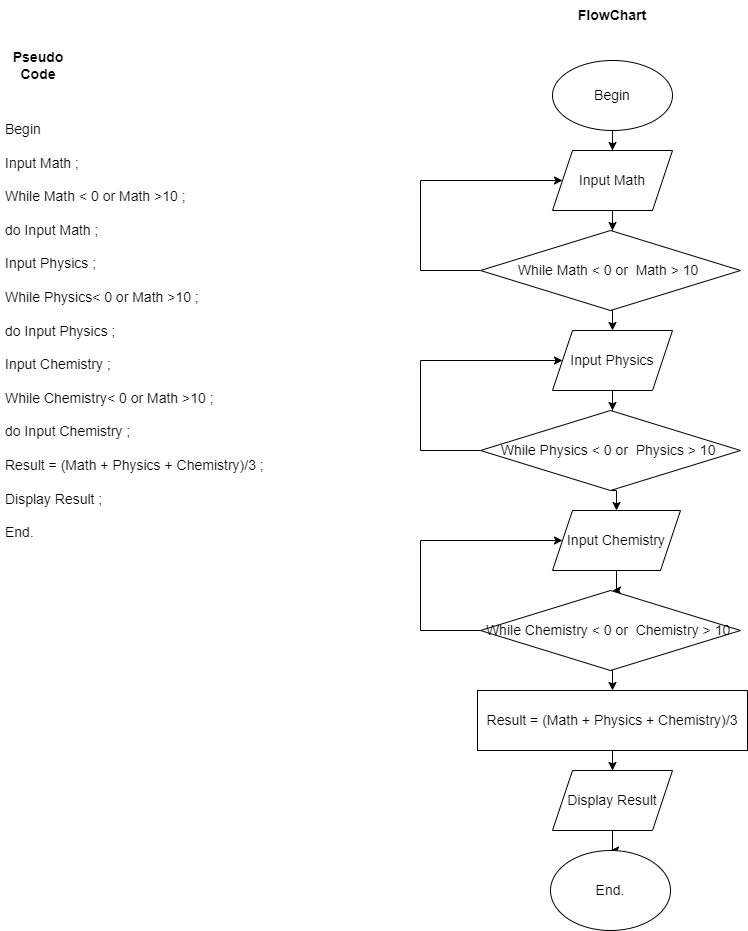

The diagram above was exported from draw.io. Its source (the exported page's mxGraphModel, read from the mxfile embedded in the PNG):
<mxGraphModel dx="994" dy="503" grid="1" gridSize="10" guides="1" tooltips="1" connect="1" arrows="1" fold="1" page="1" pageScale="1" pageWidth="827" pageHeight="1169" math="0" shadow="0">
  <root>
    <mxCell id="0" />
    <mxCell id="1" parent="0" />
    <mxCell id="RdlSuPzF2IS0NwDBSZZf-1" value="&lt;font style=&quot;font-size: 14px;&quot;&gt;&lt;b&gt;Pseudo Code&lt;/b&gt;&lt;/font&gt;" style="text;html=1;strokeColor=none;fillColor=none;align=center;verticalAlign=middle;whiteSpace=wrap;rounded=0;" parent="1" vertex="1">
      <mxGeometry y="60" width="76" height="30" as="geometry" />
    </mxCell>
    <mxCell id="RdlSuPzF2IS0NwDBSZZf-2" value="&lt;h1&gt;&lt;br&gt;&lt;/h1&gt;&lt;div&gt;Begin&amp;nbsp;&lt;/div&gt;&lt;div&gt;&lt;br&gt;&lt;/div&gt;&lt;div&gt;Input Math ;&lt;/div&gt;&lt;div&gt;&lt;br&gt;&lt;/div&gt;&lt;div&gt;While Math &amp;lt; 0 or Math &amp;gt;10 ;&lt;/div&gt;&lt;div&gt;&lt;br&gt;&lt;/div&gt;&lt;div&gt;do Input Math ;&lt;/div&gt;&lt;div&gt;&lt;br&gt;&lt;/div&gt;&lt;div&gt;&lt;div&gt;Input Physics ;&lt;/div&gt;&lt;div&gt;&lt;br&gt;&lt;/div&gt;&lt;div&gt;While Physics&amp;lt; 0 or Math &amp;gt;10 ;&lt;/div&gt;&lt;div&gt;&lt;br&gt;&lt;/div&gt;&lt;div&gt;do Input Physics ;&lt;/div&gt;&lt;/div&gt;&lt;div&gt;&lt;br&gt;&lt;/div&gt;&lt;div&gt;&lt;div&gt;Input Chemistry ;&lt;/div&gt;&lt;div&gt;&lt;br&gt;&lt;/div&gt;&lt;div&gt;While Chemistry&amp;lt; 0 or Math &amp;gt;10 ;&lt;/div&gt;&lt;div&gt;&amp;nbsp;&lt;/div&gt;&lt;div&gt;do Input&amp;nbsp;&lt;span style=&quot;background-color: initial;&quot;&gt;Chemistry ;&lt;/span&gt;&lt;/div&gt;&lt;/div&gt;&lt;div&gt;&lt;span style=&quot;background-color: initial;&quot;&gt;&lt;br&gt;&lt;/span&gt;&lt;/div&gt;&lt;div&gt;&lt;span style=&quot;background-color: initial;&quot;&gt;Result = (Math + Physics + Chemistry)/3 ;&lt;/span&gt;&lt;/div&gt;&lt;div&gt;&lt;span style=&quot;background-color: initial;&quot;&gt;&lt;br&gt;&lt;/span&gt;&lt;/div&gt;&lt;div&gt;&lt;span style=&quot;background-color: initial;&quot;&gt;Display Result ;&lt;/span&gt;&lt;/div&gt;&lt;div&gt;&lt;span style=&quot;background-color: initial;&quot;&gt;&lt;br&gt;&lt;/span&gt;&lt;/div&gt;&lt;div&gt;End.&lt;/div&gt;&lt;div&gt;&lt;br&gt;&lt;/div&gt;" style="text;html=1;strokeColor=none;fillColor=none;spacing=5;spacingTop=-20;whiteSpace=wrap;overflow=hidden;rounded=0;fontSize=14;" parent="1" vertex="1">
      <mxGeometry y="70" width="280" height="480" as="geometry" />
    </mxCell>
    <mxCell id="RdlSuPzF2IS0NwDBSZZf-3" value="&lt;font style=&quot;font-size: 14px;&quot;&gt;&lt;b&gt;FlowChart&lt;/b&gt;&lt;/font&gt;" style="text;html=1;strokeColor=none;fillColor=none;align=center;verticalAlign=middle;whiteSpace=wrap;rounded=0;fontSize=14;" parent="1" vertex="1">
      <mxGeometry x="582" y="10" width="60" height="30" as="geometry" />
    </mxCell>
    <mxCell id="RdlSuPzF2IS0NwDBSZZf-7" style="edgeStyle=orthogonalEdgeStyle;rounded=0;orthogonalLoop=1;jettySize=auto;html=1;entryX=0.5;entryY=0;entryDx=0;entryDy=0;fontSize=14;" parent="1" source="RdlSuPzF2IS0NwDBSZZf-4" target="RdlSuPzF2IS0NwDBSZZf-5" edge="1">
      <mxGeometry relative="1" as="geometry" />
    </mxCell>
    <mxCell id="RdlSuPzF2IS0NwDBSZZf-4" value="Begin" style="ellipse;whiteSpace=wrap;html=1;fontSize=14;" parent="1" vertex="1">
      <mxGeometry x="552" y="70" width="120" height="70" as="geometry" />
    </mxCell>
    <mxCell id="RdlSuPzF2IS0NwDBSZZf-8" style="edgeStyle=orthogonalEdgeStyle;rounded=0;orthogonalLoop=1;jettySize=auto;html=1;entryX=0.5;entryY=0;entryDx=0;entryDy=0;fontSize=14;" parent="1" source="RdlSuPzF2IS0NwDBSZZf-5" edge="1">
      <mxGeometry relative="1" as="geometry">
        <mxPoint x="612" y="240" as="targetPoint" />
      </mxGeometry>
    </mxCell>
    <mxCell id="RdlSuPzF2IS0NwDBSZZf-5" value="Input Math" style="shape=parallelogram;perimeter=parallelogramPerimeter;whiteSpace=wrap;html=1;fixedSize=1;fontSize=14;" parent="1" vertex="1">
      <mxGeometry x="552" y="160" width="120" height="60" as="geometry" />
    </mxCell>
    <mxCell id="RdlSuPzF2IS0NwDBSZZf-10" style="edgeStyle=orthogonalEdgeStyle;rounded=0;orthogonalLoop=1;jettySize=auto;html=1;fontSize=14;entryX=0;entryY=0.5;entryDx=0;entryDy=0;" parent="1" source="RdlSuPzF2IS0NwDBSZZf-9" target="RdlSuPzF2IS0NwDBSZZf-5" edge="1">
      <mxGeometry relative="1" as="geometry">
        <mxPoint x="430" y="190" as="targetPoint" />
        <Array as="points">
          <mxPoint x="420" y="280" />
          <mxPoint x="420" y="190" />
        </Array>
      </mxGeometry>
    </mxCell>
    <mxCell id="RdlSuPzF2IS0NwDBSZZf-17" style="edgeStyle=orthogonalEdgeStyle;rounded=0;orthogonalLoop=1;jettySize=auto;html=1;exitX=0.5;exitY=1;exitDx=0;exitDy=0;entryX=0.5;entryY=0;entryDx=0;entryDy=0;fontSize=14;" parent="1" source="RdlSuPzF2IS0NwDBSZZf-9" target="RdlSuPzF2IS0NwDBSZZf-14" edge="1">
      <mxGeometry relative="1" as="geometry" />
    </mxCell>
    <mxCell id="RdlSuPzF2IS0NwDBSZZf-9" value="While Math &amp;lt; 0 or&amp;nbsp; Math &amp;gt; 10&amp;nbsp;" style="rhombus;whiteSpace=wrap;html=1;fontSize=14;" parent="1" vertex="1">
      <mxGeometry x="480" y="240" width="260" height="80" as="geometry" />
    </mxCell>
    <mxCell id="RdlSuPzF2IS0NwDBSZZf-13" style="edgeStyle=orthogonalEdgeStyle;rounded=0;orthogonalLoop=1;jettySize=auto;html=1;entryX=0.5;entryY=0;entryDx=0;entryDy=0;fontSize=14;" parent="1" source="RdlSuPzF2IS0NwDBSZZf-14" edge="1">
      <mxGeometry relative="1" as="geometry">
        <mxPoint x="612" y="420" as="targetPoint" />
      </mxGeometry>
    </mxCell>
    <mxCell id="RdlSuPzF2IS0NwDBSZZf-14" value="Input Physics" style="shape=parallelogram;perimeter=parallelogramPerimeter;whiteSpace=wrap;html=1;fixedSize=1;fontSize=14;" parent="1" vertex="1">
      <mxGeometry x="552" y="340" width="120" height="60" as="geometry" />
    </mxCell>
    <mxCell id="RdlSuPzF2IS0NwDBSZZf-15" style="edgeStyle=orthogonalEdgeStyle;rounded=0;orthogonalLoop=1;jettySize=auto;html=1;fontSize=14;entryX=0;entryY=0.5;entryDx=0;entryDy=0;" parent="1" source="RdlSuPzF2IS0NwDBSZZf-16" target="RdlSuPzF2IS0NwDBSZZf-14" edge="1">
      <mxGeometry relative="1" as="geometry">
        <mxPoint x="430" y="370" as="targetPoint" />
        <Array as="points">
          <mxPoint x="420" y="460" />
          <mxPoint x="420" y="370" />
        </Array>
      </mxGeometry>
    </mxCell>
    <mxCell id="RdlSuPzF2IS0NwDBSZZf-23" style="edgeStyle=orthogonalEdgeStyle;rounded=0;orthogonalLoop=1;jettySize=auto;html=1;exitX=0.5;exitY=1;exitDx=0;exitDy=0;entryX=0.5;entryY=0;entryDx=0;entryDy=0;fontSize=14;" parent="1" source="RdlSuPzF2IS0NwDBSZZf-16" target="RdlSuPzF2IS0NwDBSZZf-20" edge="1">
      <mxGeometry relative="1" as="geometry" />
    </mxCell>
    <mxCell id="RdlSuPzF2IS0NwDBSZZf-16" value="While Physics &amp;lt; 0 or&amp;nbsp; Physics &amp;gt; 10&amp;nbsp;" style="rhombus;whiteSpace=wrap;html=1;fontSize=14;" parent="1" vertex="1">
      <mxGeometry x="480" y="420" width="260" height="80" as="geometry" />
    </mxCell>
    <mxCell id="RdlSuPzF2IS0NwDBSZZf-19" style="edgeStyle=orthogonalEdgeStyle;rounded=0;orthogonalLoop=1;jettySize=auto;html=1;entryX=0.5;entryY=0;entryDx=0;entryDy=0;fontSize=14;" parent="1" source="RdlSuPzF2IS0NwDBSZZf-20" edge="1">
      <mxGeometry relative="1" as="geometry">
        <mxPoint x="612" y="600" as="targetPoint" />
      </mxGeometry>
    </mxCell>
    <mxCell id="RdlSuPzF2IS0NwDBSZZf-20" value="Input Chemistry" style="shape=parallelogram;perimeter=parallelogramPerimeter;whiteSpace=wrap;html=1;fixedSize=1;fontSize=14;" parent="1" vertex="1">
      <mxGeometry x="552" y="520" width="128" height="60" as="geometry" />
    </mxCell>
    <mxCell id="RdlSuPzF2IS0NwDBSZZf-21" style="edgeStyle=orthogonalEdgeStyle;rounded=0;orthogonalLoop=1;jettySize=auto;html=1;fontSize=14;entryX=0;entryY=0.5;entryDx=0;entryDy=0;" parent="1" source="RdlSuPzF2IS0NwDBSZZf-22" target="RdlSuPzF2IS0NwDBSZZf-20" edge="1">
      <mxGeometry relative="1" as="geometry">
        <mxPoint x="430" y="550" as="targetPoint" />
        <Array as="points">
          <mxPoint x="420" y="640" />
          <mxPoint x="420" y="550" />
        </Array>
      </mxGeometry>
    </mxCell>
    <mxCell id="RdlSuPzF2IS0NwDBSZZf-25" style="edgeStyle=orthogonalEdgeStyle;rounded=0;orthogonalLoop=1;jettySize=auto;html=1;exitX=0.5;exitY=1;exitDx=0;exitDy=0;entryX=0.5;entryY=0;entryDx=0;entryDy=0;fontSize=14;" parent="1" source="RdlSuPzF2IS0NwDBSZZf-22" target="RdlSuPzF2IS0NwDBSZZf-24" edge="1">
      <mxGeometry relative="1" as="geometry" />
    </mxCell>
    <mxCell id="RdlSuPzF2IS0NwDBSZZf-22" value="While Chemistry &amp;lt; 0 or&amp;nbsp; Chemistry &amp;gt; 10&amp;nbsp;" style="rhombus;whiteSpace=wrap;html=1;fontSize=14;" parent="1" vertex="1">
      <mxGeometry x="480" y="600" width="260" height="80" as="geometry" />
    </mxCell>
    <mxCell id="RdlSuPzF2IS0NwDBSZZf-27" style="edgeStyle=orthogonalEdgeStyle;rounded=0;orthogonalLoop=1;jettySize=auto;html=1;entryX=0.5;entryY=0;entryDx=0;entryDy=0;fontSize=14;" parent="1" source="RdlSuPzF2IS0NwDBSZZf-24" target="RdlSuPzF2IS0NwDBSZZf-26" edge="1">
      <mxGeometry relative="1" as="geometry" />
    </mxCell>
    <mxCell id="RdlSuPzF2IS0NwDBSZZf-24" value="Result = (Math + Physics + Chemistry)/3" style="rounded=0;whiteSpace=wrap;html=1;fontSize=14;" parent="1" vertex="1">
      <mxGeometry x="477" y="700" width="270" height="60" as="geometry" />
    </mxCell>
    <mxCell id="RdlSuPzF2IS0NwDBSZZf-29" style="edgeStyle=orthogonalEdgeStyle;rounded=0;orthogonalLoop=1;jettySize=auto;html=1;entryX=0.5;entryY=0;entryDx=0;entryDy=0;fontSize=14;" parent="1" source="RdlSuPzF2IS0NwDBSZZf-26" target="RdlSuPzF2IS0NwDBSZZf-28" edge="1">
      <mxGeometry relative="1" as="geometry" />
    </mxCell>
    <mxCell id="RdlSuPzF2IS0NwDBSZZf-26" value="Display Result" style="shape=parallelogram;perimeter=parallelogramPerimeter;whiteSpace=wrap;html=1;fixedSize=1;fontSize=14;" parent="1" vertex="1">
      <mxGeometry x="552" y="780" width="120" height="60" as="geometry" />
    </mxCell>
    <mxCell id="RdlSuPzF2IS0NwDBSZZf-28" value="End.&lt;br&gt;" style="ellipse;whiteSpace=wrap;html=1;fontSize=14;" parent="1" vertex="1">
      <mxGeometry x="550" y="860" width="120" height="80" as="geometry" />
    </mxCell>
  </root>
</mxGraphModel>